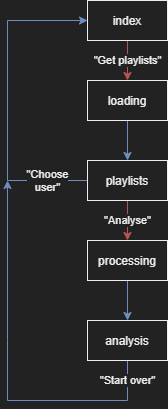

The diagram above was exported from draw.io. Its source (the exported page's mxGraphModel, read from the mxfile embedded in the PNG):
<mxGraphModel dx="1334" dy="777" grid="0" gridSize="10" guides="1" tooltips="1" connect="1" arrows="1" fold="1" page="1" pageScale="1" pageWidth="850" pageHeight="1100" background="#222222" math="0" shadow="0">
  <root>
    <mxCell id="0" />
    <mxCell id="1" parent="0" />
    <mxCell id="2" value="&quot;Get playlists&quot;" style="edgeStyle=orthogonalEdgeStyle;rounded=0;orthogonalLoop=1;jettySize=auto;html=1;fillColor=#f8cecc;labelBackgroundColor=#222;strokeColor=#b85450;fontColor=#eee;" edge="1" source="3" target="6" parent="1">
      <mxGeometry relative="1" as="geometry">
        <mxPoint as="offset" />
      </mxGeometry>
    </mxCell>
    <mxCell id="3" value="index" style="rounded=0;whiteSpace=wrap;html=1;labelBackgroundColor=none;strokeColor=#eeeeee;fontColor=#eee;fillColor=#222222;" vertex="1" parent="1">
      <mxGeometry x="160" y="120" width="80" height="40" as="geometry" />
    </mxCell>
    <mxCell id="4" value="&quot;Choose&lt;br&gt;user&quot;" style="edgeStyle=orthogonalEdgeStyle;rounded=0;orthogonalLoop=1;jettySize=auto;html=1;exitX=0;exitY=0.5;exitDx=0;exitDy=0;entryX=0;entryY=0.5;entryDx=0;entryDy=0;fillColor=#dae8fc;labelBackgroundColor=#222;strokeColor=#6c8ebf;fontColor=#eee;" edge="1" source="8" target="3" parent="1">
      <mxGeometry x="-0.75" relative="1" as="geometry">
        <mxPoint x="80" y="220" as="targetPoint" />
        <Array as="points">
          <mxPoint x="80" y="300" />
          <mxPoint x="80" y="140" />
        </Array>
        <mxPoint as="offset" />
      </mxGeometry>
    </mxCell>
    <mxCell id="5" value="" style="edgeStyle=orthogonalEdgeStyle;rounded=0;orthogonalLoop=1;jettySize=auto;html=1;fillColor=#dae8fc;strokeColor=#6c8ebf;fontColor=#eee;" edge="1" source="6" target="8" parent="1">
      <mxGeometry relative="1" as="geometry">
        <mxPoint as="offset" />
      </mxGeometry>
    </mxCell>
    <mxCell id="6" value="loading" style="rounded=0;whiteSpace=wrap;html=1;labelBackgroundColor=none;strokeColor=#eeeeee;fontColor=#eee;fillColor=#222222;" vertex="1" parent="1">
      <mxGeometry x="160" y="200" width="80" height="40" as="geometry" />
    </mxCell>
    <mxCell id="7" value="&quot;Analyse&quot;" style="edgeStyle=orthogonalEdgeStyle;rounded=0;orthogonalLoop=1;jettySize=auto;html=1;fillColor=#f8cecc;labelBackgroundColor=#222;strokeColor=#b85450;fontColor=#eee;" edge="1" source="8" target="10" parent="1">
      <mxGeometry relative="1" as="geometry" />
    </mxCell>
    <mxCell id="8" value="playlists" style="rounded=0;whiteSpace=wrap;html=1;labelBackgroundColor=none;strokeColor=#eeeeee;fontColor=#eee;fillColor=#222222;" vertex="1" parent="1">
      <mxGeometry x="160" y="280" width="80" height="40" as="geometry" />
    </mxCell>
    <mxCell id="9" value="" style="edgeStyle=orthogonalEdgeStyle;rounded=0;orthogonalLoop=1;jettySize=auto;html=1;fillColor=#dae8fc;strokeColor=#6c8ebf;fontColor=#eee;" edge="1" source="10" target="12" parent="1">
      <mxGeometry relative="1" as="geometry" />
    </mxCell>
    <mxCell id="10" value="processing" style="rounded=0;whiteSpace=wrap;html=1;labelBackgroundColor=none;strokeColor=#eeeeee;fontColor=#eee;fillColor=#222222;" vertex="1" parent="1">
      <mxGeometry x="160" y="360" width="80" height="40" as="geometry" />
    </mxCell>
    <mxCell id="11" value="&quot;Start over&quot;" style="edgeStyle=orthogonalEdgeStyle;rounded=0;orthogonalLoop=1;jettySize=auto;html=1;exitX=0.5;exitY=1;exitDx=0;exitDy=0;fillColor=#dae8fc;labelBackgroundColor=#222;strokeColor=#6c8ebf;fontColor=#eee;" edge="1" source="12" parent="1">
      <mxGeometry x="-0.8947" relative="1" as="geometry">
        <mxPoint x="80" y="300" as="targetPoint" />
        <Array as="points">
          <mxPoint x="200" y="520" />
          <mxPoint x="80" y="520" />
          <mxPoint x="80" y="460" />
        </Array>
        <mxPoint as="offset" />
      </mxGeometry>
    </mxCell>
    <mxCell id="12" value="analysis" style="rounded=0;whiteSpace=wrap;html=1;labelBackgroundColor=none;strokeColor=#eeeeee;fontColor=#eee;fillColor=#222222;" vertex="1" parent="1">
      <mxGeometry x="160" y="440" width="80" height="40" as="geometry" />
    </mxCell>
  </root>
</mxGraphModel>